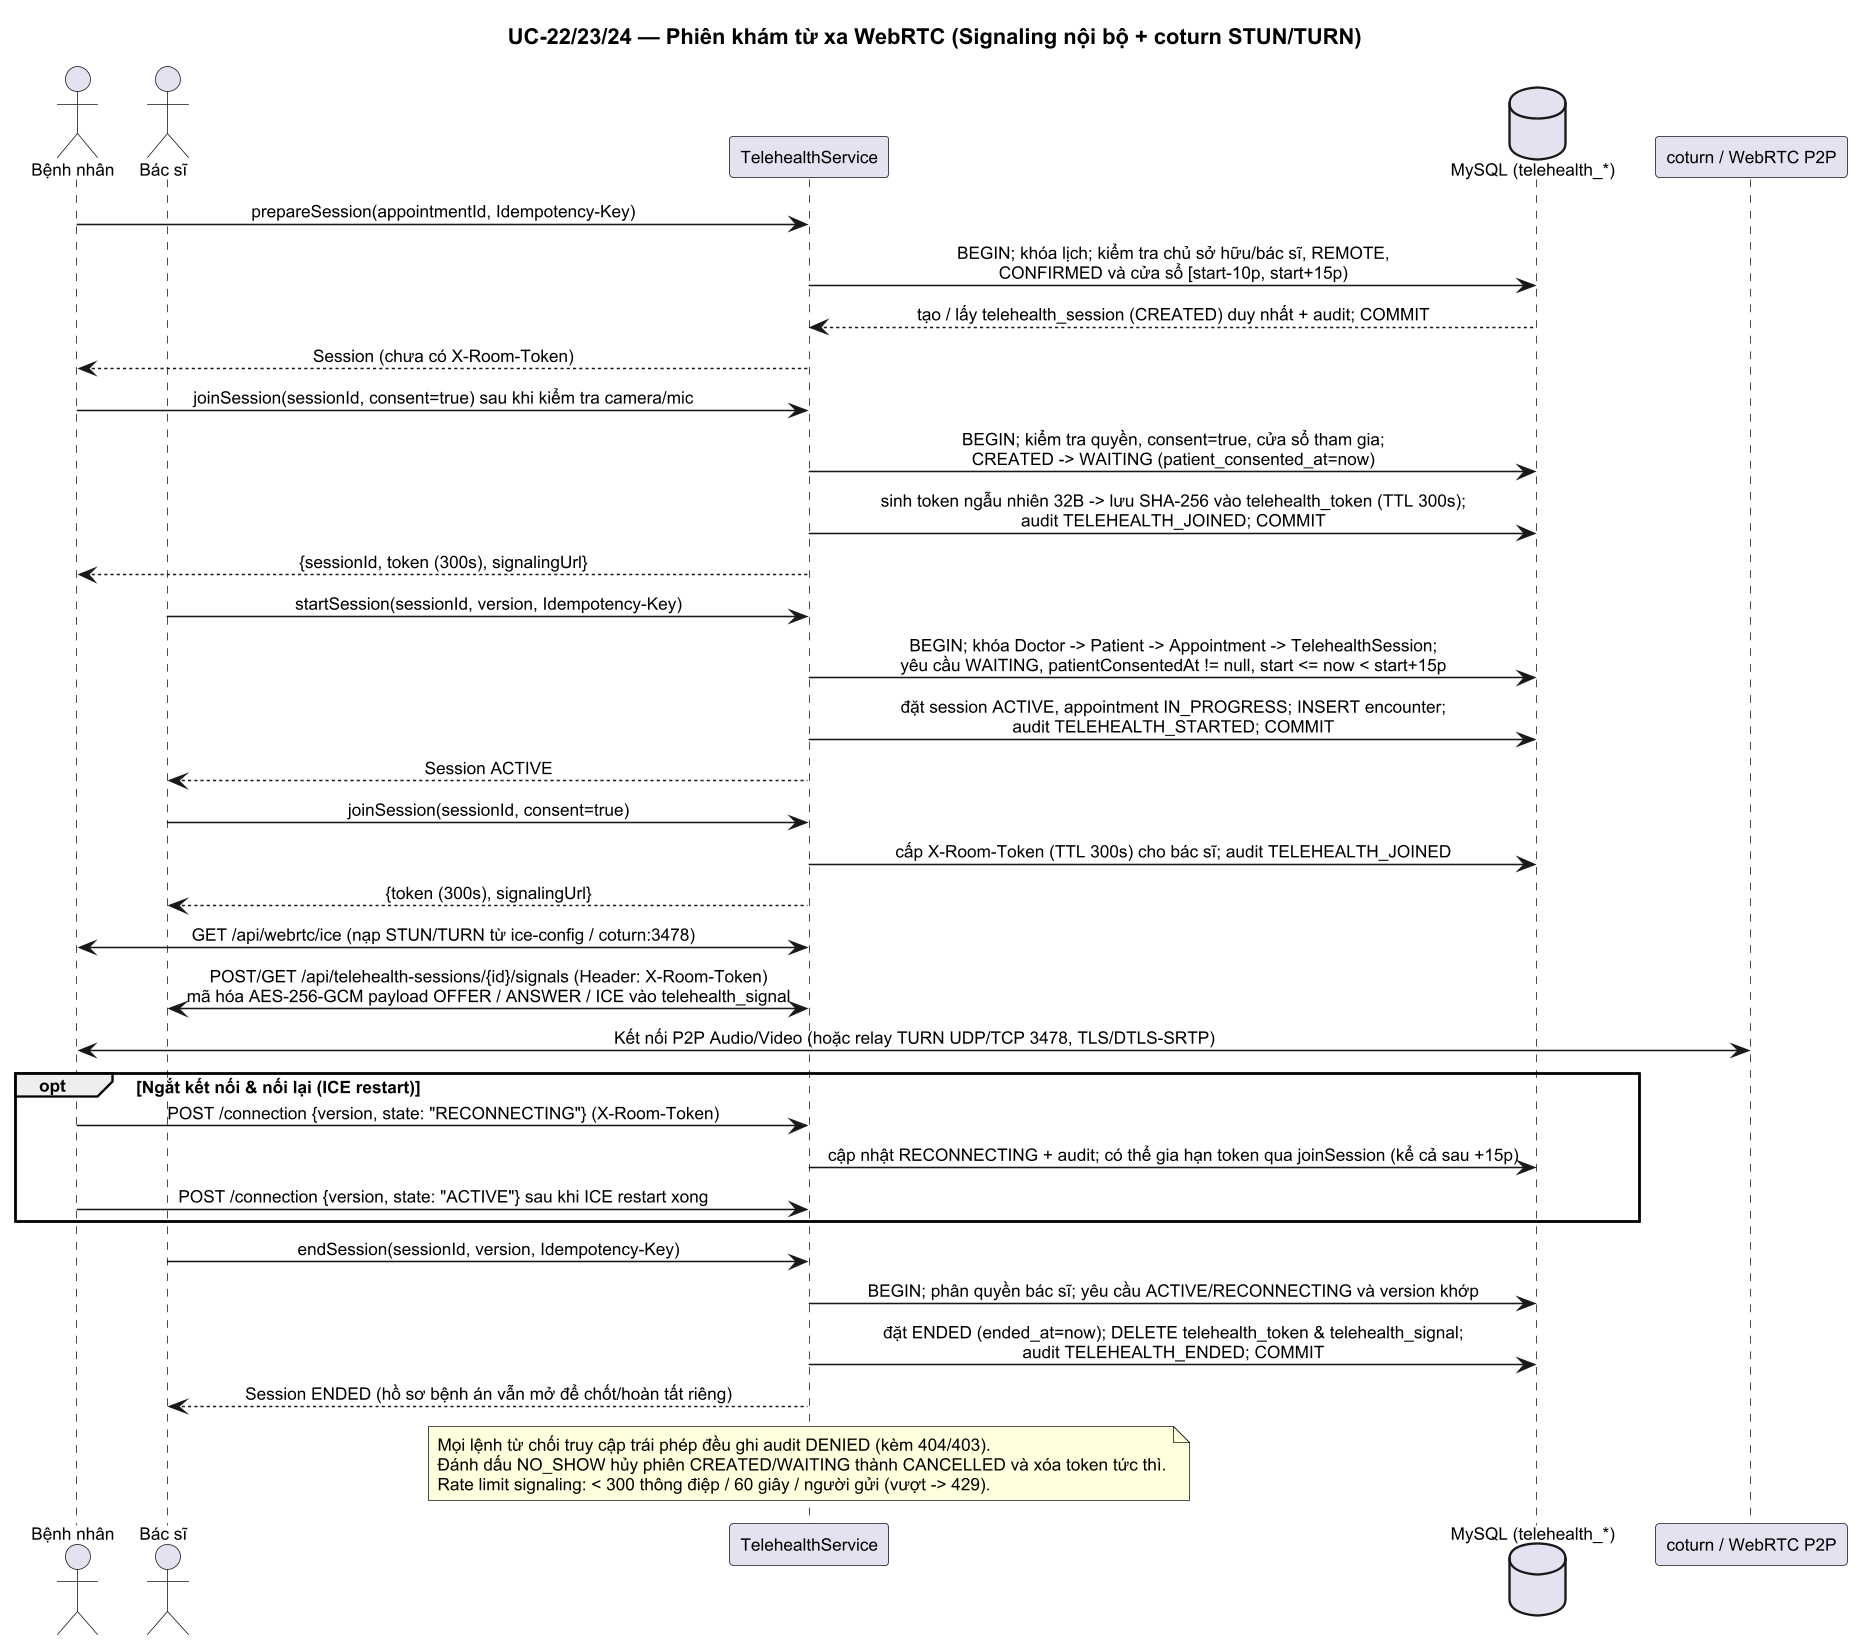

The diagram above was rendered by PlantUML. Its source (embedded in the PNG):
@startuml telehealth
title UC-22/23/24 — Phiên khám từ xa WebRTC (Signaling nội bộ + coturn STUN/TURN)

skinparam sequenceMessageAlign center
skinparam responseMessageBelowArrow true
skinparam ParticipantPadding 10
skinparam BoxPadding 8
skinparam shadowing false
skinparam defaultFontName Arial
skinparam defaultFontSize 11
skinparam dpi 150

actor       "Bệnh nhân"               as P
actor       "Bác sĩ"                  as D
participant "TelehealthService"       as SVC
database    "MySQL (telehealth_*)"    as DB
participant "coturn / WebRTC P2P"     as TURN

P -> SVC : prepareSession(appointmentId, Idempotency-Key)
SVC -> DB : BEGIN; khóa lịch; kiểm tra chủ sở hữu/bác sĩ, REMOTE,\nCONFIRMED và cửa sổ [start-10p, start+15p)
DB --> SVC : tạo / lấy telehealth_session (CREATED) duy nhất + audit; COMMIT
SVC --> P  : Session (chưa có X-Room-Token)

P -> SVC : joinSession(sessionId, consent=true) sau khi kiểm tra camera/mic
SVC -> DB : BEGIN; kiểm tra quyền, consent=true, cửa sổ tham gia;\nCREATED -> WAITING (patient_consented_at=now)
SVC -> DB : sinh token ngẫu nhiên 32B -> lưu SHA-256 vào telehealth_token (TTL 300s);\naudit TELEHEALTH_JOINED; COMMIT
SVC --> P  : {sessionId, token (300s), signalingUrl}

D -> SVC : startSession(sessionId, version, Idempotency-Key)
SVC -> DB : BEGIN; khóa Doctor -> Patient -> Appointment -> TelehealthSession;\nyêu cầu WAITING, patientConsentedAt != null, start <= now < start+15p
SVC -> DB : đặt session ACTIVE, appointment IN_PROGRESS; INSERT encounter;\naudit TELEHEALTH_STARTED; COMMIT
SVC --> D  : Session ACTIVE

D -> SVC : joinSession(sessionId, consent=true)
SVC -> DB : cấp X-Room-Token (TTL 300s) cho bác sĩ; audit TELEHEALTH_JOINED
SVC --> D  : {token (300s), signalingUrl}

P <-> SVC : GET /api/webrtc/ice (nạp STUN/TURN từ ice-config / coturn:3478)
D <-> SVC : POST/GET /api/telehealth-sessions/{id}/signals (Header: X-Room-Token)\nmã hóa AES-256-GCM payload OFFER / ANSWER / ICE vào telehealth_signal
P <-> TURN : Kết nối P2P Audio/Video (hoặc relay TURN UDP/TCP 3478, TLS/DTLS-SRTP)

opt Ngắt kết nối & nối lại (ICE restart)
  P -> SVC : POST /connection {version, state: "RECONNECTING"} (X-Room-Token)
  SVC -> DB : cập nhật RECONNECTING + audit; có thể gia hạn token qua joinSession (kể cả sau +15p)
  P -> SVC : POST /connection {version, state: "ACTIVE"} sau khi ICE restart xong
end

D -> SVC : endSession(sessionId, version, Idempotency-Key)
SVC -> DB : BEGIN; phân quyền bác sĩ; yêu cầu ACTIVE/RECONNECTING và version khớp
SVC -> DB : đặt ENDED (ended_at=now); DELETE telehealth_token & telehealth_signal;\naudit TELEHEALTH_ENDED; COMMIT
SVC --> D : Session ENDED (hồ sơ bệnh án vẫn mở để chốt/hoàn tất riêng)

note over SVC
  Mọi lệnh từ chối truy cập trái phép đều ghi audit DENIED (kèm 404/403).
  Đánh dấu NO_SHOW hủy phiên CREATED/WAITING thành CANCELLED và xóa token tức thì.
  Rate limit signaling: < 300 thông điệp / 60 giây / người gửi (vượt -> 429).
end note

@enduml